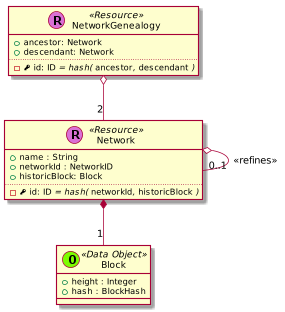

The diagram above was rendered by PlantUML. Its source (embedded in the PNG):
@startuml
scale 0.75


skinparam defaultMonospacedFontName Andale Mono















    class Network << (R,orchid) Resource >> {
      + name : String
      + networkId : NetworkID
      + historicBlock: Block
      ..
      - {field} <&key> id: ID //= hash(// ""networkId""//,// ""historicBlock"" //)//
    }


      class Block << (O,lawngreen) Data Object >> {
        + height : Integer
        + hash : BlockHash
      }

      class NetworkGenealogy << (R,orchid) Resource >> {
        + ancestor: Network
        + descendant: Network
        ..
        - {field} <&key> id: ID //= hash(// ""ancestor""//,// ""descendant"" //)//
      }

      NetworkGenealogy o--  "2" Network
      Network o-- "0..1" Network : <<refines>>
      Network *-- "1" Block









































@enduml